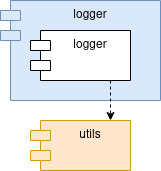

The diagram above was exported from draw.io. Its source (the exported page's mxGraphModel, read from the mxfile embedded in the PNG):
<mxGraphModel dx="1422" dy="793" grid="1" gridSize="10" guides="1" tooltips="1" connect="1" arrows="1" fold="1" page="1" pageScale="1" pageWidth="1100" pageHeight="850" math="0" shadow="0">
  <root>
    <mxCell id="0" />
    <mxCell id="1" parent="0" />
    <mxCell id="Ldg5ISb6f2-2YfYRsMBf-1" value="logger" style="shape=module;align=left;spacingLeft=20;align=center;verticalAlign=top;fillColor=#dae8fc;strokeColor=#6c8ebf;" parent="1" vertex="1">
      <mxGeometry x="40" y="40" width="160" height="100" as="geometry" />
    </mxCell>
    <mxCell id="48TYSbYtwRaRlY3gPt5h-3" style="edgeStyle=orthogonalEdgeStyle;rounded=0;orthogonalLoop=1;jettySize=auto;html=1;dashed=1;" parent="1" source="48TYSbYtwRaRlY3gPt5h-1" target="48TYSbYtwRaRlY3gPt5h-2" edge="1">
      <mxGeometry relative="1" as="geometry">
        <Array as="points">
          <mxPoint x="150" y="140" />
          <mxPoint x="150" y="140" />
        </Array>
      </mxGeometry>
    </mxCell>
    <mxCell id="48TYSbYtwRaRlY3gPt5h-1" value="logger" style="shape=module;align=left;spacingLeft=20;align=center;verticalAlign=top;" parent="1" vertex="1">
      <mxGeometry x="70" y="70" width="100" height="50" as="geometry" />
    </mxCell>
    <mxCell id="48TYSbYtwRaRlY3gPt5h-2" value="utils" style="shape=module;align=left;spacingLeft=20;align=center;verticalAlign=top;fillColor=#ffe6cc;strokeColor=#d79b00;" parent="1" vertex="1">
      <mxGeometry x="70" y="160" width="100" height="50" as="geometry" />
    </mxCell>
  </root>
</mxGraphModel>